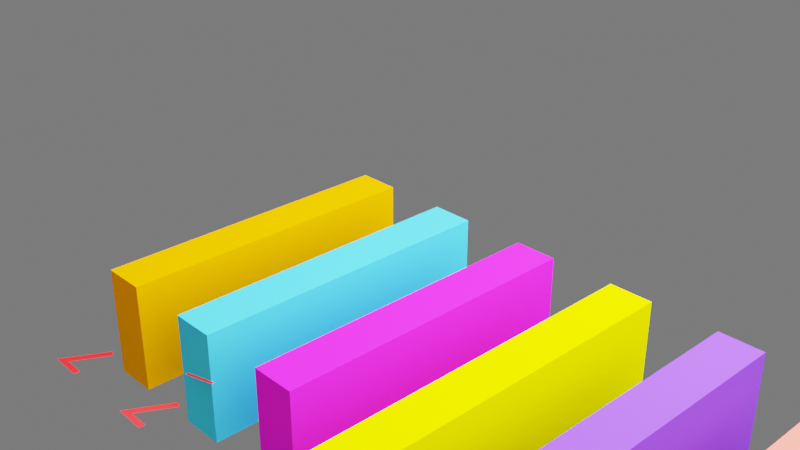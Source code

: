 # Source: inverted_networking.blend  (saved by Blender 3.6.13; exported with 4.5.12 LTS)
import bpy
from mathutils import Matrix  # noqa: F401  (used for matrix-valued properties, if any)

bpy.ops.wm.read_factory_settings(use_empty=True)
scene = bpy.context.scene
scene.name = 'Scene'

# ---- collections
col_collection = bpy.data.collections.new('Collection'); scene.collection.children.link(col_collection)

# ---- materials (node trees are filled in below, after node groups)
mat_barmaterial0 = bpy.data.materials.new('BarMaterial0')
mat_barmaterial0.use_transparent_shadow = False
mat_barmaterial0.diffuse_color = (1.0, 0.3049, 0.0, 1.0)
mat_material_001 = bpy.data.materials.new('Material.001')
mat_material_001.use_transparent_shadow = False
mat_barmaterial1 = bpy.data.materials.new('BarMaterial1')
mat_barmaterial1.use_transparent_shadow = False
mat_barmaterial1.diffuse_color = (0.04824, 0.6342, 1.0, 1.0)
mat_material_002 = bpy.data.materials.new('Material.002')
mat_material_002.use_transparent_shadow = False
mat_barmaterial2 = bpy.data.materials.new('BarMaterial2')
mat_barmaterial2.use_transparent_shadow = False
mat_barmaterial2.diffuse_color = (0.8689, 0.01417, 1.0, 1.0)
mat_material_003 = bpy.data.materials.new('Material.003')
mat_material_003.use_transparent_shadow = False
mat_barmaterial3 = bpy.data.materials.new('BarMaterial3')
mat_barmaterial3.use_transparent_shadow = False
mat_barmaterial3.diffuse_color = (0.9734, 0.9415, 0.0, 1.0)
mat_material_004 = bpy.data.materials.new('Material.004')
mat_material_004.use_transparent_shadow = False
mat_barmaterial4 = bpy.data.materials.new('BarMaterial4')
mat_barmaterial4.use_transparent_shadow = False
mat_barmaterial4.diffuse_color = (0.1996, 0.05526, 1.0, 1.0)
mat_material_005 = bpy.data.materials.new('Material.005')
mat_material_005.use_transparent_shadow = False
mat_barmaterial5 = bpy.data.materials.new('BarMaterial5')
mat_barmaterial5.use_transparent_shadow = False
mat_barmaterial5.diffuse_color = (1.0, 0.1848, 0.1385, 1.0)
mat_material_006 = bpy.data.materials.new('Material.006')
mat_material_006.use_transparent_shadow = False
mat_material_007 = bpy.data.materials.new('Material.007')
mat_material_007.use_transparent_shadow = False
mat_material_008 = bpy.data.materials.new('Material.008')
mat_material_008.use_transparent_shadow = False
mat_material_009 = bpy.data.materials.new('Material.009')
mat_material_009.use_transparent_shadow = False
mat_material_013 = bpy.data.materials.new('Material.013')
mat_material_013.use_transparent_shadow = False
mat_material_014 = bpy.data.materials.new('Material.014')
mat_material_014.use_transparent_shadow = False
mat_material_015 = bpy.data.materials.new('Material.015')
mat_material_015.use_transparent_shadow = False
mat_material_018 = bpy.data.materials.new('Material.018')
mat_material_018.use_transparent_shadow = False
mat_material_016 = bpy.data.materials.new('Material.016')
mat_material_016.use_transparent_shadow = False
mat_material_017 = bpy.data.materials.new('Material.017')
mat_material_017.use_transparent_shadow = False
mat_material_020 = bpy.data.materials.new('Material.020')
mat_material_020.use_transparent_shadow = False
mat_material_021 = bpy.data.materials.new('Material.021')
mat_material_021.use_transparent_shadow = False
mat_material_023 = bpy.data.materials.new('Material.023')
mat_material_023.use_transparent_shadow = False
mat_material_010 = bpy.data.materials.new('Material.010')
mat_material_010.use_transparent_shadow = False
mat_material_011 = bpy.data.materials.new('Material.011')
mat_material_011.use_transparent_shadow = False
mat_material_012 = bpy.data.materials.new('Material.012')
mat_material_012.use_transparent_shadow = False
mat_material_019 = bpy.data.materials.new('Material.019')
mat_material_019.use_transparent_shadow = False
mat_material_022 = bpy.data.materials.new('Material.022')
mat_material_022.use_transparent_shadow = False
mat_material_024 = bpy.data.materials.new('Material.024')
mat_material_024.use_transparent_shadow = False

# ---- material node trees
mat_material_001.use_nodes = True; mat_material_001.node_tree.nodes.clear()
_N = mat_material_001.node_tree.nodes; _L = mat_material_001.node_tree.links
n0 = _N.new('ShaderNodeBsdfPrincipled'); n0.name = 'Principled BSDF'; n0.location = (10, 300)
n0.distribution = 'GGX'
n0.subsurface_method = 'RANDOM_WALK_SKIN'
n0.inputs[0].default_value = (1.0, 0.0, 0.006995, 1.0)
n0.inputs[3].default_value = 1.45
n0.inputs[27].default_value = (0.0, 0.0, 0.0, 1.0)
n0.inputs[28].default_value = 1.0
n1 = _N.new('ShaderNodeOutputMaterial'); n1.name = 'Material Output'; n1.location = (300, 300)
_L.new(n0.outputs[0], n1.inputs[0])
n1.is_active_output = True
mat_material_002.use_nodes = True; mat_material_002.node_tree.nodes.clear()
_N = mat_material_002.node_tree.nodes; _L = mat_material_002.node_tree.links
n0 = _N.new('ShaderNodeBsdfPrincipled'); n0.name = 'Principled BSDF'; n0.location = (10, 300)
n0.distribution = 'GGX'
n0.subsurface_method = 'RANDOM_WALK_SKIN'
n0.inputs[0].default_value = (1.0, 0.0, 0.006995, 1.0)
n0.inputs[3].default_value = 1.45
n0.inputs[27].default_value = (0.0, 0.0, 0.0, 1.0)
n0.inputs[28].default_value = 1.0
n1 = _N.new('ShaderNodeOutputMaterial'); n1.name = 'Material Output'; n1.location = (300, 300)
_L.new(n0.outputs[0], n1.inputs[0])
n1.is_active_output = True
mat_material_003.use_nodes = True; mat_material_003.node_tree.nodes.clear()
_N = mat_material_003.node_tree.nodes; _L = mat_material_003.node_tree.links
n0 = _N.new('ShaderNodeBsdfPrincipled'); n0.name = 'Principled BSDF'; n0.location = (10, 300)
n0.distribution = 'GGX'
n0.subsurface_method = 'RANDOM_WALK_SKIN'
n0.inputs[0].default_value = (1.0, 0.0, 0.006995, 1.0)
n0.inputs[3].default_value = 1.45
n0.inputs[27].default_value = (0.0, 0.0, 0.0, 1.0)
n0.inputs[28].default_value = 1.0
n1 = _N.new('ShaderNodeOutputMaterial'); n1.name = 'Material Output'; n1.location = (300, 300)
_L.new(n0.outputs[0], n1.inputs[0])
n1.is_active_output = True
mat_material_004.use_nodes = True; mat_material_004.node_tree.nodes.clear()
_N = mat_material_004.node_tree.nodes; _L = mat_material_004.node_tree.links
n0 = _N.new('ShaderNodeBsdfPrincipled'); n0.name = 'Principled BSDF'; n0.location = (10, 300)
n0.distribution = 'GGX'
n0.subsurface_method = 'RANDOM_WALK_SKIN'
n0.inputs[0].default_value = (1.0, 0.0, 0.006995, 1.0)
n0.inputs[3].default_value = 1.45
n0.inputs[27].default_value = (0.0, 0.0, 0.0, 1.0)
n0.inputs[28].default_value = 1.0
n1 = _N.new('ShaderNodeOutputMaterial'); n1.name = 'Material Output'; n1.location = (300, 300)
_L.new(n0.outputs[0], n1.inputs[0])
n1.is_active_output = True
mat_material_005.use_nodes = True; mat_material_005.node_tree.nodes.clear()
_N = mat_material_005.node_tree.nodes; _L = mat_material_005.node_tree.links
n0 = _N.new('ShaderNodeBsdfPrincipled'); n0.name = 'Principled BSDF'; n0.location = (10, 300)
n0.distribution = 'GGX'
n0.subsurface_method = 'RANDOM_WALK_SKIN'
n0.inputs[0].default_value = (1.0, 0.0, 0.006995, 1.0)
n0.inputs[3].default_value = 1.45
n0.inputs[27].default_value = (0.0, 0.0, 0.0, 1.0)
n0.inputs[28].default_value = 1.0
n1 = _N.new('ShaderNodeOutputMaterial'); n1.name = 'Material Output'; n1.location = (300, 300)
_L.new(n0.outputs[0], n1.inputs[0])
n1.is_active_output = True
mat_material_006.use_nodes = True; mat_material_006.node_tree.nodes.clear()
_N = mat_material_006.node_tree.nodes; _L = mat_material_006.node_tree.links
n0 = _N.new('ShaderNodeBsdfPrincipled'); n0.name = 'Principled BSDF'; n0.location = (10, 300)
n0.distribution = 'GGX'
n0.subsurface_method = 'RANDOM_WALK_SKIN'
n0.inputs[0].default_value = (1.0, 0.0, 0.006995, 1.0)
n0.inputs[3].default_value = 1.45
n0.inputs[27].default_value = (0.0, 0.0, 0.0, 1.0)
n0.inputs[28].default_value = 1.0
n1 = _N.new('ShaderNodeOutputMaterial'); n1.name = 'Material Output'; n1.location = (300, 300)
_L.new(n0.outputs[0], n1.inputs[0])
n1.is_active_output = True
mat_material_007.use_nodes = True; mat_material_007.node_tree.nodes.clear()
_N = mat_material_007.node_tree.nodes; _L = mat_material_007.node_tree.links
n0 = _N.new('ShaderNodeBsdfPrincipled'); n0.name = 'Principled BSDF'; n0.location = (10, 300)
n0.distribution = 'GGX'
n0.subsurface_method = 'RANDOM_WALK_SKIN'
n0.inputs[0].default_value = (1.0, 0.0, 0.004777, 1.0)
n0.inputs[3].default_value = 1.45
n0.inputs[27].default_value = (0.0, 0.0, 0.0, 1.0)
n0.inputs[28].default_value = 1.0
n1 = _N.new('ShaderNodeOutputMaterial'); n1.name = 'Material Output'; n1.location = (300, 300)
_L.new(n0.outputs[0], n1.inputs[0])
n1.is_active_output = True
mat_material_008.use_nodes = True; mat_material_008.node_tree.nodes.clear()
_N = mat_material_008.node_tree.nodes; _L = mat_material_008.node_tree.links
n0 = _N.new('ShaderNodeBsdfPrincipled'); n0.name = 'Principled BSDF'; n0.location = (10, 300)
n0.distribution = 'GGX'
n0.subsurface_method = 'RANDOM_WALK_SKIN'
n0.inputs[0].default_value = (1.0, 0.0, 0.004777, 1.0)
n0.inputs[3].default_value = 1.45
n0.inputs[27].default_value = (0.0, 0.0, 0.0, 1.0)
n0.inputs[28].default_value = 1.0
n1 = _N.new('ShaderNodeOutputMaterial'); n1.name = 'Material Output'; n1.location = (300, 300)
_L.new(n0.outputs[0], n1.inputs[0])
n1.is_active_output = True
mat_material_009.use_nodes = True; mat_material_009.node_tree.nodes.clear()
_N = mat_material_009.node_tree.nodes; _L = mat_material_009.node_tree.links
n0 = _N.new('ShaderNodeBsdfPrincipled'); n0.name = 'Principled BSDF'; n0.location = (10, 300)
n0.distribution = 'GGX'
n0.subsurface_method = 'RANDOM_WALK_SKIN'
n0.inputs[0].default_value = (1.0, 0.0, 0.004777, 1.0)
n0.inputs[3].default_value = 1.45
n0.inputs[27].default_value = (0.0, 0.0, 0.0, 1.0)
n0.inputs[28].default_value = 1.0
n1 = _N.new('ShaderNodeOutputMaterial'); n1.name = 'Material Output'; n1.location = (300, 300)
_L.new(n0.outputs[0], n1.inputs[0])
n1.is_active_output = True
mat_material_013.use_nodes = True; mat_material_013.node_tree.nodes.clear()
_N = mat_material_013.node_tree.nodes; _L = mat_material_013.node_tree.links
n0 = _N.new('ShaderNodeBsdfPrincipled'); n0.name = 'Principled BSDF'; n0.location = (10, 300)
n0.distribution = 'GGX'
n0.subsurface_method = 'RANDOM_WALK_SKIN'
n0.inputs[0].default_value = (1.0, 0.0, 0.004777, 1.0)
n0.inputs[3].default_value = 1.45
n0.inputs[27].default_value = (0.0, 0.0, 0.0, 1.0)
n0.inputs[28].default_value = 1.0
n1 = _N.new('ShaderNodeOutputMaterial'); n1.name = 'Material Output'; n1.location = (300, 300)
_L.new(n0.outputs[0], n1.inputs[0])
n1.is_active_output = True
mat_material_014.use_nodes = True; mat_material_014.node_tree.nodes.clear()
_N = mat_material_014.node_tree.nodes; _L = mat_material_014.node_tree.links
n0 = _N.new('ShaderNodeBsdfPrincipled'); n0.name = 'Principled BSDF'; n0.location = (10, 300)
n0.distribution = 'GGX'
n0.subsurface_method = 'RANDOM_WALK_SKIN'
n0.inputs[0].default_value = (1.0, 0.0, 0.004777, 1.0)
n0.inputs[3].default_value = 1.45
n0.inputs[27].default_value = (0.0, 0.0, 0.0, 1.0)
n0.inputs[28].default_value = 1.0
n1 = _N.new('ShaderNodeOutputMaterial'); n1.name = 'Material Output'; n1.location = (300, 300)
_L.new(n0.outputs[0], n1.inputs[0])
n1.is_active_output = True
mat_material_015.use_nodes = True; mat_material_015.node_tree.nodes.clear()
_N = mat_material_015.node_tree.nodes; _L = mat_material_015.node_tree.links
n0 = _N.new('ShaderNodeBsdfPrincipled'); n0.name = 'Principled BSDF'; n0.location = (10, 300)
n0.distribution = 'GGX'
n0.subsurface_method = 'RANDOM_WALK_SKIN'
n0.inputs[0].default_value = (1.0, 0.0, 0.004777, 1.0)
n0.inputs[3].default_value = 1.45
n0.inputs[27].default_value = (0.0, 0.0, 0.0, 1.0)
n0.inputs[28].default_value = 1.0
n1 = _N.new('ShaderNodeOutputMaterial'); n1.name = 'Material Output'; n1.location = (300, 300)
_L.new(n0.outputs[0], n1.inputs[0])
n1.is_active_output = True
mat_material_018.use_nodes = True; mat_material_018.node_tree.nodes.clear()
_N = mat_material_018.node_tree.nodes; _L = mat_material_018.node_tree.links
n0 = _N.new('ShaderNodeBsdfPrincipled'); n0.name = 'Principled BSDF'; n0.location = (10, 300)
n0.distribution = 'GGX'
n0.subsurface_method = 'RANDOM_WALK_SKIN'
n0.inputs[0].default_value = (1.0, 0.2961, 0.003347, 1.0)
n0.inputs[3].default_value = 1.45
n0.inputs[27].default_value = (0.0, 0.0, 0.0, 1.0)
n0.inputs[28].default_value = 1.0
n1 = _N.new('ShaderNodeOutputMaterial'); n1.name = 'Material Output'; n1.location = (300, 300)
_L.new(n0.outputs[0], n1.inputs[0])
n1.is_active_output = True
mat_material_016.use_nodes = True; mat_material_016.node_tree.nodes.clear()
_N = mat_material_016.node_tree.nodes; _L = mat_material_016.node_tree.links
n0 = _N.new('ShaderNodeBsdfPrincipled'); n0.name = 'Principled BSDF'; n0.location = (10, 300)
n0.distribution = 'GGX'
n0.subsurface_method = 'RANDOM_WALK_SKIN'
n0.inputs[0].default_value = (0.9647, 0.1248, 0.1812, 1.0)
n0.inputs[3].default_value = 1.45
n0.inputs[27].default_value = (0.0, 0.0, 0.0, 1.0)
n0.inputs[28].default_value = 1.0
n1 = _N.new('ShaderNodeOutputMaterial'); n1.name = 'Material Output'; n1.location = (300, 300)
_L.new(n0.outputs[0], n1.inputs[0])
n1.is_active_output = True
mat_material_017.use_nodes = True; mat_material_017.node_tree.nodes.clear()
_N = mat_material_017.node_tree.nodes; _L = mat_material_017.node_tree.links
n0 = _N.new('ShaderNodeBsdfPrincipled'); n0.name = 'Principled BSDF'; n0.location = (10, 300)
n0.distribution = 'GGX'
n0.subsurface_method = 'RANDOM_WALK_SKIN'
n0.inputs[0].default_value = (0.855, 0.1651, 1.0, 1.0)
n0.inputs[3].default_value = 1.45
n0.inputs[27].default_value = (0.0, 0.0, 0.0, 1.0)
n0.inputs[28].default_value = 1.0
n1 = _N.new('ShaderNodeOutputMaterial'); n1.name = 'Material Output'; n1.location = (300, 300)
_L.new(n0.outputs[0], n1.inputs[0])
n1.is_active_output = True
mat_material_020.use_nodes = True; mat_material_020.node_tree.nodes.clear()
_N = mat_material_020.node_tree.nodes; _L = mat_material_020.node_tree.links
n0 = _N.new('ShaderNodeBsdfPrincipled'); n0.name = 'Principled BSDF'; n0.location = (10, 300)
n0.distribution = 'GGX'
n0.subsurface_method = 'RANDOM_WALK_SKIN'
n0.inputs[0].default_value = (0.01096, 0.9647, 1.0, 1.0)
n0.inputs[3].default_value = 1.45
n0.inputs[27].default_value = (0.0, 0.0, 0.0, 1.0)
n0.inputs[28].default_value = 1.0
n1 = _N.new('ShaderNodeOutputMaterial'); n1.name = 'Material Output'; n1.location = (300, 300)
_L.new(n0.outputs[0], n1.inputs[0])
n1.is_active_output = True
mat_material_021.use_nodes = True; mat_material_021.node_tree.nodes.clear()
_N = mat_material_021.node_tree.nodes; _L = mat_material_021.node_tree.links
n0 = _N.new('ShaderNodeBsdfPrincipled'); n0.name = 'Principled BSDF'; n0.location = (10, 300)
n0.distribution = 'GGX'
n0.subsurface_method = 'RANDOM_WALK_SKIN'
n0.inputs[0].default_value = (0.3813, 1.0, 0.3005, 1.0)
n0.inputs[3].default_value = 1.45
n0.inputs[27].default_value = (0.0, 0.0, 0.0, 1.0)
n0.inputs[28].default_value = 1.0
n1 = _N.new('ShaderNodeOutputMaterial'); n1.name = 'Material Output'; n1.location = (300, 300)
_L.new(n0.outputs[0], n1.inputs[0])
n1.is_active_output = True
mat_material_023.use_nodes = True; mat_material_023.node_tree.nodes.clear()
_N = mat_material_023.node_tree.nodes; _L = mat_material_023.node_tree.links
n0 = _N.new('ShaderNodeBsdfPrincipled'); n0.name = 'Principled BSDF'; n0.location = (10, 300)
n0.distribution = 'GGX'
n0.subsurface_method = 'RANDOM_WALK_SKIN'
n0.inputs[0].default_value = (1.0, 0.2918, 0.1046, 1.0)
n0.inputs[3].default_value = 1.45
n0.inputs[27].default_value = (0.0, 0.0, 0.0, 1.0)
n0.inputs[28].default_value = 1.0
n1 = _N.new('ShaderNodeOutputMaterial'); n1.name = 'Material Output'; n1.location = (300, 300)
_L.new(n0.outputs[0], n1.inputs[0])
n1.is_active_output = True
mat_material_010.use_nodes = True; mat_material_010.node_tree.nodes.clear()
_N = mat_material_010.node_tree.nodes; _L = mat_material_010.node_tree.links
n0 = _N.new('ShaderNodeBsdfPrincipled'); n0.name = 'Principled BSDF'; n0.location = (10, 300)
n0.distribution = 'GGX'
n0.subsurface_method = 'RANDOM_WALK_SKIN'
n0.inputs[0].default_value = (1.0, 0.0, 0.004777, 1.0)
n0.inputs[3].default_value = 1.45
n0.inputs[27].default_value = (0.0, 0.0, 0.0, 1.0)
n0.inputs[28].default_value = 1.0
n1 = _N.new('ShaderNodeOutputMaterial'); n1.name = 'Material Output'; n1.location = (300, 300)
_L.new(n0.outputs[0], n1.inputs[0])
n1.is_active_output = True
mat_material_011.use_nodes = True; mat_material_011.node_tree.nodes.clear()
_N = mat_material_011.node_tree.nodes; _L = mat_material_011.node_tree.links
n0 = _N.new('ShaderNodeBsdfPrincipled'); n0.name = 'Principled BSDF'; n0.location = (10, 300)
n0.distribution = 'GGX'
n0.subsurface_method = 'RANDOM_WALK_SKIN'
n0.inputs[0].default_value = (1.0, 0.0, 0.004777, 1.0)
n0.inputs[3].default_value = 1.45
n0.inputs[27].default_value = (0.0, 0.0, 0.0, 1.0)
n0.inputs[28].default_value = 1.0
n1 = _N.new('ShaderNodeOutputMaterial'); n1.name = 'Material Output'; n1.location = (300, 300)
_L.new(n0.outputs[0], n1.inputs[0])
n1.is_active_output = True
mat_material_012.use_nodes = True; mat_material_012.node_tree.nodes.clear()
_N = mat_material_012.node_tree.nodes; _L = mat_material_012.node_tree.links
n0 = _N.new('ShaderNodeBsdfPrincipled'); n0.name = 'Principled BSDF'; n0.location = (10, 300)
n0.distribution = 'GGX'
n0.subsurface_method = 'RANDOM_WALK_SKIN'
n0.inputs[0].default_value = (1.0, 0.0, 0.004777, 1.0)
n0.inputs[3].default_value = 1.45
n0.inputs[27].default_value = (0.0, 0.0, 0.0, 1.0)
n0.inputs[28].default_value = 1.0
n1 = _N.new('ShaderNodeOutputMaterial'); n1.name = 'Material Output'; n1.location = (300, 300)
_L.new(n0.outputs[0], n1.inputs[0])
n1.is_active_output = True
mat_material_019.use_nodes = True; mat_material_019.node_tree.nodes.clear()
_N = mat_material_019.node_tree.nodes; _L = mat_material_019.node_tree.links
n0 = _N.new('ShaderNodeBsdfPrincipled'); n0.name = 'Principled BSDF'; n0.location = (10, 300)
n0.distribution = 'GGX'
n0.subsurface_method = 'RANDOM_WALK_SKIN'
n0.inputs[0].default_value = (1.0, 0.0, 0.004777, 1.0)
n0.inputs[3].default_value = 1.45
n0.inputs[27].default_value = (0.0, 0.0, 0.0, 1.0)
n0.inputs[28].default_value = 1.0
n1 = _N.new('ShaderNodeOutputMaterial'); n1.name = 'Material Output'; n1.location = (300, 300)
_L.new(n0.outputs[0], n1.inputs[0])
n1.is_active_output = True
mat_material_022.use_nodes = True; mat_material_022.node_tree.nodes.clear()
_N = mat_material_022.node_tree.nodes; _L = mat_material_022.node_tree.links
n0 = _N.new('ShaderNodeBsdfPrincipled'); n0.name = 'Principled BSDF'; n0.location = (10, 300)
n0.distribution = 'GGX'
n0.subsurface_method = 'RANDOM_WALK_SKIN'
n0.inputs[0].default_value = (1.0, 0.0, 0.004777, 1.0)
n0.inputs[3].default_value = 1.45
n0.inputs[27].default_value = (0.0, 0.0, 0.0, 1.0)
n0.inputs[28].default_value = 1.0
n1 = _N.new('ShaderNodeOutputMaterial'); n1.name = 'Material Output'; n1.location = (300, 300)
_L.new(n0.outputs[0], n1.inputs[0])
n1.is_active_output = True
mat_material_024.use_nodes = True; mat_material_024.node_tree.nodes.clear()
_N = mat_material_024.node_tree.nodes; _L = mat_material_024.node_tree.links
n0 = _N.new('ShaderNodeBsdfPrincipled'); n0.name = 'Principled BSDF'; n0.location = (10, 300)
n0.distribution = 'GGX'
n0.subsurface_method = 'RANDOM_WALK_SKIN'
n0.inputs[0].default_value = (1.0, 0.0, 0.004777, 1.0)
n0.inputs[3].default_value = 1.45
n0.inputs[27].default_value = (0.0, 0.0, 0.0, 1.0)
n0.inputs[28].default_value = 1.0
n1 = _N.new('ShaderNodeOutputMaterial'); n1.name = 'Material Output'; n1.location = (300, 300)
_L.new(n0.outputs[0], n1.inputs[0])
n1.is_active_output = True

# ---- world
world_world = bpy.data.worlds.new('World'); scene.world = world_world
world_world.use_nodes = True; world_world.node_tree.nodes.clear()
_N = world_world.node_tree.nodes; _L = world_world.node_tree.links
n0 = _N.new('ShaderNodeOutputWorld'); n0.name = 'World Output'; n0.location = (300, 300)
n1 = _N.new('ShaderNodeBackground'); n1.name = 'Background'; n1.location = (10, 300)
n1.inputs[0].default_value = (0.05088, 0.05088, 0.05088, 1.0)
_L.new(n1.outputs[0], n0.inputs[0])
n0.is_active_output = True
world_world.color = (0.05088, 0.05088, 0.05088)
world_world.use_sun_shadow = False
world_world.sun_shadow_jitter_overblur = 0.0

# ---- cameras
cam_camera = bpy.data.cameras.new('Camera')
cam_camera.clip_end = 100.0
cam_camera.ortho_scale = 7.314

# ---- lights
light_light = bpy.data.lights.new('Light', 'POINT')
light_light.transmission_factor = 0.0
light_light.energy = 1.2e+04
light_light.shadow_soft_size = 13.53
light_light.shadow_maximum_resolution = 0.006
light_light.use_absolute_resolution = True

# ---- meshes
me_bar_plot = bpy.data.meshes.new('bar_plot')
me_bar_plot.from_pydata([(0.0, 0.0, 0.0), (1.0, 0.0, 0.0), (2.0, 0.0, 0.0), (3.0, 0.0, 0.0), (4.0, 0.0, 0.0), (5.0, 0.0, 0.0)], [], [])
me_bar_plot.update()
me_cube_001 = bpy.data.meshes.new('Cube.001')
me_cube_001.from_pydata([(-0.5, -0.5, -0.5), (-0.5, -0.5, 0.5), (-0.5, 0.5, -0.5), (-0.5, 0.5, 0.5), (0.5, -0.5, -0.5), (0.5, -0.5, 0.5), (0.5, 0.5, -0.5), (0.5, 0.5, 0.5)], [], [(0, 1, 3, 2), (2, 3, 7, 6), (6, 7, 5, 4), (4, 5, 1, 0), (2, 6, 4, 0), (7, 3, 1, 5)])
_uv = me_cube_001.uv_layers.new(name='UVMap')
_uv.uv.foreach_set('vector', [0.375, 0.0, 0.625, 0.0, 0.625, 0.25, 0.375, 0.25, 0.375, 0.25, 0.625, 0.25, 0.625, 0.5, 0.375, 0.5, 0.375, 0.5, 0.625, 0.5, 0.625, 0.75, 0.375, 0.75, 0.375, 0.75, 0.625, 0.75, 0.625, 1.0, 0.375, 1.0, 0.125, 0.5, 0.375, 0.5, 0.375, 0.75, 0.125, 0.75, 0.625, 0.5, 0.875, 0.5, 0.875, 0.75, 0.625, 0.75])
me_cube_001.materials.append(mat_barmaterial0)
me_cube_001.update()
me_cube_002 = bpy.data.meshes.new('Cube.002')
me_cube_002.from_pydata([(-0.5, -0.5, -0.5), (-0.5, -0.5, 0.5), (-0.5, 0.5, -0.5), (-0.5, 0.5, 0.5), (0.5, -0.5, -0.5), (0.5, -0.5, 0.5), (0.5, 0.5, -0.5), (0.5, 0.5, 0.5)], [], [(0, 1, 3, 2), (2, 3, 7, 6), (6, 7, 5, 4), (4, 5, 1, 0), (2, 6, 4, 0), (7, 3, 1, 5)])
_uv = me_cube_002.uv_layers.new(name='UVMap')
_uv.uv.foreach_set('vector', [0.375, 0.0, 0.625, 0.0, 0.625, 0.25, 0.375, 0.25, 0.375, 0.25, 0.625, 0.25, 0.625, 0.5, 0.375, 0.5, 0.375, 0.5, 0.625, 0.5, 0.625, 0.75, 0.375, 0.75, 0.375, 0.75, 0.625, 0.75, 0.625, 1.0, 0.375, 1.0, 0.125, 0.5, 0.375, 0.5, 0.375, 0.75, 0.125, 0.75, 0.625, 0.5, 0.875, 0.5, 0.875, 0.75, 0.625, 0.75])
me_cube_002.materials.append(mat_barmaterial1)
me_cube_002.update()
me_cube_003 = bpy.data.meshes.new('Cube.003')
me_cube_003.from_pydata([(-0.5, -0.5, -0.5), (-0.5, -0.5, 0.5), (-0.5, 0.5, -0.5), (-0.5, 0.5, 0.5), (0.5, -0.5, -0.5), (0.5, -0.5, 0.5), (0.5, 0.5, -0.5), (0.5, 0.5, 0.5)], [], [(0, 1, 3, 2), (2, 3, 7, 6), (6, 7, 5, 4), (4, 5, 1, 0), (2, 6, 4, 0), (7, 3, 1, 5)])
_uv = me_cube_003.uv_layers.new(name='UVMap')
_uv.uv.foreach_set('vector', [0.375, 0.0, 0.625, 0.0, 0.625, 0.25, 0.375, 0.25, 0.375, 0.25, 0.625, 0.25, 0.625, 0.5, 0.375, 0.5, 0.375, 0.5, 0.625, 0.5, 0.625, 0.75, 0.375, 0.75, 0.375, 0.75, 0.625, 0.75, 0.625, 1.0, 0.375, 1.0, 0.125, 0.5, 0.375, 0.5, 0.375, 0.75, 0.125, 0.75, 0.625, 0.5, 0.875, 0.5, 0.875, 0.75, 0.625, 0.75])
me_cube_003.materials.append(mat_barmaterial2)
me_cube_003.update()
me_cube_004 = bpy.data.meshes.new('Cube.004')
me_cube_004.from_pydata([(-0.5, -0.5, -0.5), (-0.5, -0.5, 0.5), (-0.5, 0.5, -0.5), (-0.5, 0.5, 0.5), (0.5, -0.5, -0.5), (0.5, -0.5, 0.5), (0.5, 0.5, -0.5), (0.5, 0.5, 0.5)], [], [(0, 1, 3, 2), (2, 3, 7, 6), (6, 7, 5, 4), (4, 5, 1, 0), (2, 6, 4, 0), (7, 3, 1, 5)])
_uv = me_cube_004.uv_layers.new(name='UVMap')
_uv.uv.foreach_set('vector', [0.375, 0.0, 0.625, 0.0, 0.625, 0.25, 0.375, 0.25, 0.375, 0.25, 0.625, 0.25, 0.625, 0.5, 0.375, 0.5, 0.375, 0.5, 0.625, 0.5, 0.625, 0.75, 0.375, 0.75, 0.375, 0.75, 0.625, 0.75, 0.625, 1.0, 0.375, 1.0, 0.125, 0.5, 0.375, 0.5, 0.375, 0.75, 0.125, 0.75, 0.625, 0.5, 0.875, 0.5, 0.875, 0.75, 0.625, 0.75])
me_cube_004.materials.append(mat_barmaterial3)
me_cube_004.update()
me_cube_005 = bpy.data.meshes.new('Cube.005')
me_cube_005.from_pydata([(-0.5, -0.5, -0.5), (-0.5, -0.5, 0.5), (-0.5, 0.5, -0.5), (-0.5, 0.5, 0.5), (0.5, -0.5, -0.5), (0.5, -0.5, 0.5), (0.5, 0.5, -0.5), (0.5, 0.5, 0.5)], [], [(0, 1, 3, 2), (2, 3, 7, 6), (6, 7, 5, 4), (4, 5, 1, 0), (2, 6, 4, 0), (7, 3, 1, 5)])
_uv = me_cube_005.uv_layers.new(name='UVMap')
_uv.uv.foreach_set('vector', [0.375, 0.0, 0.625, 0.0, 0.625, 0.25, 0.375, 0.25, 0.375, 0.25, 0.625, 0.25, 0.625, 0.5, 0.375, 0.5, 0.375, 0.5, 0.625, 0.5, 0.625, 0.75, 0.375, 0.75, 0.375, 0.75, 0.625, 0.75, 0.625, 1.0, 0.375, 1.0, 0.125, 0.5, 0.375, 0.5, 0.375, 0.75, 0.125, 0.75, 0.625, 0.5, 0.875, 0.5, 0.875, 0.75, 0.625, 0.75])
me_cube_005.materials.append(mat_barmaterial4)
me_cube_005.update()
me_cube_006 = bpy.data.meshes.new('Cube.006')
me_cube_006.from_pydata([(-0.5, -0.5, -0.5), (-0.5, -0.5, 0.5), (-0.5, 0.5, -0.5), (-0.5, 0.5, 0.5), (0.5, -0.5, -0.5), (0.5, -0.5, 0.5), (0.5, 0.5, -0.5), (0.5, 0.5, 0.5)], [], [(0, 1, 3, 2), (2, 3, 7, 6), (6, 7, 5, 4), (4, 5, 1, 0), (2, 6, 4, 0), (7, 3, 1, 5)])
_uv = me_cube_006.uv_layers.new(name='UVMap')
_uv.uv.foreach_set('vector', [0.375, 0.0, 0.625, 0.0, 0.625, 0.25, 0.375, 0.25, 0.375, 0.25, 0.625, 0.25, 0.625, 0.5, 0.375, 0.5, 0.375, 0.5, 0.625, 0.5, 0.625, 0.75, 0.375, 0.75, 0.375, 0.75, 0.625, 0.75, 0.625, 1.0, 0.375, 1.0, 0.125, 0.5, 0.375, 0.5, 0.375, 0.75, 0.125, 0.75, 0.625, 0.5, 0.875, 0.5, 0.875, 0.75, 0.625, 0.75])
me_cube_006.materials.append(mat_barmaterial5)
me_cube_006.update()
me_cube_010 = bpy.data.meshes.new('Cube.010')
me_cube_010.from_pydata([(-1.0, -1.0, -1.0), (-1.0, -1.0, 1.0), (-1.0, 1.0, -1.0), (-1.0, 1.0, 1.0), (1.0, -1.0, -1.0), (1.0, -1.0, 1.0), (1.0, 1.0, -1.0), (1.0, 1.0, 1.0)], [], [(0, 1, 3, 2), (2, 3, 7, 6), (6, 7, 5, 4), (4, 5, 1, 0), (2, 6, 4, 0), (7, 3, 1, 5)])
_uv = me_cube_010.uv_layers.new(name='UVMap')
_uv.uv.foreach_set('vector', [0.375, 0.0, 0.625, 0.0, 0.625, 0.25, 0.375, 0.25, 0.375, 0.25, 0.625, 0.25, 0.625, 0.5, 0.375, 0.5, 0.375, 0.5, 0.625, 0.5, 0.625, 0.75, 0.375, 0.75, 0.375, 0.75, 0.625, 0.75, 0.625, 1.0, 0.375, 1.0, 0.125, 0.5, 0.375, 0.5, 0.375, 0.75, 0.125, 0.75, 0.625, 0.5, 0.875, 0.5, 0.875, 0.75, 0.625, 0.75])
me_cube_010.materials.append(mat_material_018)
me_cube_010.update()
me_cube_008 = bpy.data.meshes.new('Cube.008')
me_cube_008.from_pydata([(-1.0, -1.0, -1.0), (-1.0, -1.0, 1.0), (-1.0, 1.0, -1.0), (-1.0, 1.0, 1.0), (1.0, -1.0, -1.0), (1.0, -1.0, 1.0), (1.0, 1.0, -1.0), (1.0, 1.0, 1.0)], [], [(0, 1, 3, 2), (2, 3, 7, 6), (6, 7, 5, 4), (4, 5, 1, 0), (2, 6, 4, 0), (7, 3, 1, 5)])
_uv = me_cube_008.uv_layers.new(name='UVMap')
_uv.uv.foreach_set('vector', [0.375, 0.0, 0.625, 0.0, 0.625, 0.25, 0.375, 0.25, 0.375, 0.25, 0.625, 0.25, 0.625, 0.5, 0.375, 0.5, 0.375, 0.5, 0.625, 0.5, 0.625, 0.75, 0.375, 0.75, 0.375, 0.75, 0.625, 0.75, 0.625, 1.0, 0.375, 1.0, 0.125, 0.5, 0.375, 0.5, 0.375, 0.75, 0.125, 0.75, 0.625, 0.5, 0.875, 0.5, 0.875, 0.75, 0.625, 0.75])
me_cube_008.materials.append(mat_material_016)
me_cube_008.update()
me_cube_014 = bpy.data.meshes.new('Cube.014')
me_cube_014.from_pydata([(-1.0, -1.0, -1.0), (-1.0, -1.0, 1.0), (-1.0, 1.0, -1.0), (-1.0, 1.0, 1.0), (1.0, -1.0, -1.0), (1.0, -1.0, 1.0), (1.0, 1.0, -1.0), (1.0, 1.0, 1.0)], [], [(0, 1, 3, 2), (2, 3, 7, 6), (6, 7, 5, 4), (4, 5, 1, 0), (2, 6, 4, 0), (7, 3, 1, 5)])
_uv = me_cube_014.uv_layers.new(name='UVMap')
_uv.uv.foreach_set('vector', [0.375, 0.0, 0.625, 0.0, 0.625, 0.25, 0.375, 0.25, 0.375, 0.25, 0.625, 0.25, 0.625, 0.5, 0.375, 0.5, 0.375, 0.5, 0.625, 0.5, 0.625, 0.75, 0.375, 0.75, 0.375, 0.75, 0.625, 0.75, 0.625, 1.0, 0.375, 1.0, 0.125, 0.5, 0.375, 0.5, 0.375, 0.75, 0.125, 0.75, 0.625, 0.5, 0.875, 0.5, 0.875, 0.75, 0.625, 0.75])
me_cube_014.materials.append(mat_material_017)
me_cube_014.update()
me_cube_013 = bpy.data.meshes.new('Cube.013')
me_cube_013.from_pydata([(-1.0, -1.0, -1.0), (-1.0, -1.0, 1.0), (-1.0, 1.0, -1.0), (-1.0, 1.0, 1.0), (1.0, -1.0, -1.0), (1.0, -1.0, 1.0), (1.0, 1.0, -1.0), (1.0, 1.0, 1.0)], [], [(0, 1, 3, 2), (2, 3, 7, 6), (6, 7, 5, 4), (4, 5, 1, 0), (2, 6, 4, 0), (7, 3, 1, 5)])
_uv = me_cube_013.uv_layers.new(name='UVMap')
_uv.uv.foreach_set('vector', [0.375, 0.0, 0.625, 0.0, 0.625, 0.25, 0.375, 0.25, 0.375, 0.25, 0.625, 0.25, 0.625, 0.5, 0.375, 0.5, 0.375, 0.5, 0.625, 0.5, 0.625, 0.75, 0.375, 0.75, 0.375, 0.75, 0.625, 0.75, 0.625, 1.0, 0.375, 1.0, 0.125, 0.5, 0.375, 0.5, 0.375, 0.75, 0.125, 0.75, 0.625, 0.5, 0.875, 0.5, 0.875, 0.75, 0.625, 0.75])
me_cube_013.materials.append(mat_material_020)
me_cube_013.update()
me_cube_011 = bpy.data.meshes.new('Cube.011')
me_cube_011.from_pydata([(-1.0, -1.0, -1.0), (-1.0, -1.0, 1.0), (-1.0, 1.0, -1.0), (-1.0, 1.0, 1.0), (1.0, -1.0, -1.0), (1.0, -1.0, 1.0), (1.0, 1.0, -1.0), (1.0, 1.0, 1.0)], [], [(0, 1, 3, 2), (2, 3, 7, 6), (6, 7, 5, 4), (4, 5, 1, 0), (2, 6, 4, 0), (7, 3, 1, 5)])
_uv = me_cube_011.uv_layers.new(name='UVMap')
_uv.uv.foreach_set('vector', [0.375, 0.0, 0.625, 0.0, 0.625, 0.25, 0.375, 0.25, 0.375, 0.25, 0.625, 0.25, 0.625, 0.5, 0.375, 0.5, 0.375, 0.5, 0.625, 0.5, 0.625, 0.75, 0.375, 0.75, 0.375, 0.75, 0.625, 0.75, 0.625, 1.0, 0.375, 1.0, 0.125, 0.5, 0.375, 0.5, 0.375, 0.75, 0.125, 0.75, 0.625, 0.5, 0.875, 0.5, 0.875, 0.75, 0.625, 0.75])
me_cube_011.materials.append(mat_material_021)
me_cube_011.update()
me_cube_007 = bpy.data.meshes.new('Cube.007')
me_cube_007.from_pydata([(-1.0, -1.0, -1.0), (-1.0, -1.0, 1.0), (-1.0, 1.0, -1.0), (-1.0, 1.0, 1.0), (1.0, -1.0, -1.0), (1.0, -1.0, 1.0), (1.0, 1.0, -1.0), (1.0, 1.0, 1.0)], [], [(0, 1, 3, 2), (2, 3, 7, 6), (6, 7, 5, 4), (4, 5, 1, 0), (2, 6, 4, 0), (7, 3, 1, 5)])
_uv = me_cube_007.uv_layers.new(name='UVMap')
_uv.uv.foreach_set('vector', [0.375, 0.0, 0.625, 0.0, 0.625, 0.25, 0.375, 0.25, 0.375, 0.25, 0.625, 0.25, 0.625, 0.5, 0.375, 0.5, 0.375, 0.5, 0.625, 0.5, 0.625, 0.75, 0.375, 0.75, 0.375, 0.75, 0.625, 0.75, 0.625, 1.0, 0.375, 1.0, 0.125, 0.5, 0.375, 0.5, 0.375, 0.75, 0.125, 0.75, 0.625, 0.5, 0.875, 0.5, 0.875, 0.75, 0.625, 0.75])
me_cube_007.materials.append(mat_material_023)
me_cube_007.update()

# ---- curves / text
txt_text = bpy.data.curves.new('Text', 'FONT')
txt_text.dimensions = '2D'
txt_text.body = ''
txt_text.materials.append(mat_material_001)
txt_text_001 = bpy.data.curves.new('Text.001', 'FONT')
txt_text_001.dimensions = '2D'
txt_text_001.body = '\\'
txt_text_001.materials.append(mat_material_002)
txt_text_002 = bpy.data.curves.new('Text.002', 'FONT')
txt_text_002.dimensions = '2D'
txt_text_002.body = ''
txt_text_002.materials.append(mat_material_003)
txt_text_003 = bpy.data.curves.new('Text.003', 'FONT')
txt_text_003.dimensions = '2D'
txt_text_003.body = ''
txt_text_003.materials.append(mat_material_004)
txt_text_004 = bpy.data.curves.new('Text.004', 'FONT')
txt_text_004.dimensions = '2D'
txt_text_004.body = ''
txt_text_004.materials.append(mat_material_005)
txt_text_005 = bpy.data.curves.new('Text.005', 'FONT')
txt_text_005.dimensions = '2D'
txt_text_005.body = ''
txt_text_005.materials.append(mat_material_006)
txt_text_006 = bpy.data.curves.new('Text.006', 'FONT')
txt_text_006.dimensions = '2D'
txt_text_006.body = "Attending student groups's social events"
txt_text_006.materials.append(mat_material_007)
txt_text_006.size = 0.3
txt_text_009 = bpy.data.curves.new('Text.009', 'FONT')
txt_text_009.dimensions = '2D'
txt_text_009.body = 'Seeking out individual meetings professionals'
txt_text_009.materials.append(mat_material_008)
txt_text_009.size = 0.3
txt_text_012 = bpy.data.curves.new('Text.012', 'FONT')
txt_text_012.dimensions = '2D'
txt_text_012.body = 'Leveraging LinkedIn to connect with \npotential mentors/employers:'
txt_text_012.materials.append(mat_material_009)
txt_text_012.size = 0.3
txt_text_015 = bpy.data.curves.new('Text.015', 'FONT')
txt_text_015.dimensions = '2D'
txt_text_015.body = 'Joining professional societies/associations'
txt_text_015.materials.append(mat_material_013)
txt_text_015.size = 0.3
txt_text_016 = bpy.data.curves.new('Text.016', 'FONT')
txt_text_016.dimensions = '2D'
txt_text_016.body = 'Attending large industry events & conferences:'
txt_text_016.materials.append(mat_material_014)
txt_text_016.size = 0.3
txt_text_017 = bpy.data.curves.new('Text.017', 'FONT')
txt_text_017.dimensions = '2D'
txt_text_017.body = 'Actively participating in online STEM \ncommunities+forums'
txt_text_017.materials.append(mat_material_015)
txt_text_017.size = 0.3
txt_text_007 = bpy.data.curves.new('Text.007', 'FONT')
txt_text_007.dimensions = '2D'
txt_text_007.body = '16'
txt_text_007.materials.append(mat_material_010)
txt_text_007.size = 0.6
txt_text_008 = bpy.data.curves.new('Text.008', 'FONT')
txt_text_008.dimensions = '2D'
txt_text_008.body = '15'
txt_text_008.materials.append(mat_material_011)
txt_text_008.size = 0.6
txt_text_010 = bpy.data.curves.new('Text.010', 'FONT')
txt_text_010.dimensions = '2D'
txt_text_010.body = '14\n'
txt_text_010.materials.append(mat_material_012)
txt_text_010.size = 0.6
txt_text_011 = bpy.data.curves.new('Text.011', 'FONT')
txt_text_011.dimensions = '2D'
txt_text_011.body = '7'
txt_text_011.materials.append(mat_material_019)
txt_text_011.size = 0.6
txt_text_013 = bpy.data.curves.new('Text.013', 'FONT')
txt_text_013.dimensions = '2D'
txt_text_013.body = '7'
txt_text_013.materials.append(mat_material_022)
txt_text_013.size = 0.6
txt_text_014 = bpy.data.curves.new('Text.014', 'FONT')
txt_text_014.dimensions = '2D'
txt_text_014.body = '7'
txt_text_014.materials.append(mat_material_024)
txt_text_014.size = 0.6

# ---- objects
ob_bar_plot = bpy.data.objects.new('bar_plot', me_bar_plot)
ob_light = bpy.data.objects.new('Light', light_light)
ob_camera = bpy.data.objects.new('Camera', cam_camera)
ob_cube = bpy.data.objects.new('Cube', me_cube_001)
ob_text = bpy.data.objects.new('Text', txt_text)
ob_cube_001 = bpy.data.objects.new('Cube.001', me_cube_002)
ob_text_001 = bpy.data.objects.new('Text.001', txt_text_001)
ob_cube_002 = bpy.data.objects.new('Cube.002', me_cube_003)
ob_text_002 = bpy.data.objects.new('Text.002', txt_text_002)
ob_cube_003 = bpy.data.objects.new('Cube.003', me_cube_004)
ob_text_003 = bpy.data.objects.new('Text.003', txt_text_003)
ob_cube_004 = bpy.data.objects.new('Cube.004', me_cube_005)
ob_text_004 = bpy.data.objects.new('Text.004', txt_text_004)
ob_cube_005 = bpy.data.objects.new('Cube.005', me_cube_006)
ob_text_005 = bpy.data.objects.new('Text.005', txt_text_005)
ob_text_013 = bpy.data.objects.new('Text.013', txt_text_006)
ob_text_011 = bpy.data.objects.new('Text.011', txt_text_009)
ob_text_010 = bpy.data.objects.new('Text.010', txt_text_012)
ob_text_009 = bpy.data.objects.new('Text.009', txt_text_015)
ob_text_008 = bpy.data.objects.new('Text.008', txt_text_016)
ob_text_007 = bpy.data.objects.new('Text.007', txt_text_017)
ob_cube_013 = bpy.data.objects.new('Cube.013', me_cube_010)
ob_cube_011 = bpy.data.objects.new('Cube.011', me_cube_008)
ob_cube_010 = bpy.data.objects.new('Cube.010', me_cube_014)
ob_cube_009 = bpy.data.objects.new('Cube.009', me_cube_013)
ob_cube_007 = bpy.data.objects.new('Cube.007', me_cube_011)
ob_cube_006 = bpy.data.objects.new('Cube.006', me_cube_007)
ob_text_006 = bpy.data.objects.new('Text.006', txt_text_007)
ob_text_012 = bpy.data.objects.new('Text.012', txt_text_008)
ob_text_014 = bpy.data.objects.new('Text.014', txt_text_010)
ob_text_015 = bpy.data.objects.new('Text.015', txt_text_011)
ob_text_016 = bpy.data.objects.new('Text.016', txt_text_013)
ob_text_017 = bpy.data.objects.new('Text.017', txt_text_014)

# ---- transforms, parenting, visibility, modifiers, constraints
ob_bar_plot.location = (0.0, 0.172, 0.0)
ob_bar_plot.scale = (1.2, 0.145, 1.0)
ob_light.location = (4.076, 1.005, 5.904)
ob_light.rotation_euler = (0.6503, 0.05522, 1.866)
ob_light.lock_rotations_4d = False
ob_light.empty_display_type = 'ARROWS'
ob_light.color = (0.0, 0.0, 0.0, 0.0)
ob_light.lineart.crease_threshold = 0.0
ob_camera.location = (7.359, -6.926, 4.958)
ob_camera.rotation_euler = (1.109, 0.0, 0.8149)
ob_camera.lock_rotations_4d = False
ob_camera.empty_display_type = 'ARROWS'
ob_camera.color = (0.0, 0.0, 0.0, 0.0)
ob_camera.display_type = 'WIRE'
ob_camera.lineart.crease_threshold = 0.0
ob_cube.location = (0.0, -1.691, 0.0)
ob_cube.scale = (0.4, 2.841, 1.0)
ob_text.location = (0.0, -2.53, 0.1)
ob_text.rotation_euler = (0.0, 0.0, -1.571)
ob_text.scale = (0.2822, 0.36, 0.36)
ob_cube_001.location = (1.0, -1.691, 0.0)
ob_cube_001.scale = (0.4, 2.841, 1.0)
ob_text_001.location = (1.0, -3.112, 0.1)
ob_text_001.rotation_euler = (0.0, 0.0, -1.571)
ob_text_001.scale = (0.3652, 0.36, 0.36)
ob_cube_002.location = (2.0, -1.691, 0.0)
ob_cube_002.scale = (0.4, 2.841, 1.0)
ob_text_002.location = (2.0, -2.53, 0.1)
ob_text_002.rotation_euler = (0.0, 0.0, -1.571)
ob_text_002.scale = (0.2822, 0.36, 0.36)
ob_cube_003.location = (3.0, -3.112, 0.0)
ob_cube_003.scale = (0.4, 5.681, 1.0)
ob_text_003.location = (3.0, -4.725, 0.1)
ob_text_003.rotation_euler = (0.0, 0.0, -1.571)
ob_text_003.scale = (0.2822, 0.36, 0.36)
ob_cube_004.location = (4.0, -3.314, 0.0)
ob_cube_004.scale = (0.4, 6.087, 1.0)
ob_text_004.location = (4.0, -5.039, 0.1)
ob_text_004.rotation_euler = (0.0, 0.0, -1.571)
ob_text_004.scale = (0.2822, 0.36, 0.36)
ob_cube_005.location = (5.0, -3.517, 0.0)
ob_cube_005.scale = (0.4, 6.493, 1.0)
ob_text_005.location = (5.0, -5.353, 0.1)
ob_text_005.rotation_euler = (0.0, 0.0, -1.571)
ob_text_005.scale = (0.2822, 0.36, 0.36)
ob_text_013.location = (1.309, -8.846, 0.002403)
ob_text_013.rotation_euler = (0.0, -0.0, -3.166)
ob_text_013.scale = (1.074, 1.036, 1.0)
ob_text_011.location = (1.327, -7.911, 0.002403)
ob_text_011.rotation_euler = (0.0, -0.0, -3.166)
ob_text_011.scale = (1.074, 1.036, 1.0)
ob_text_010.location = (1.366, -6.402, 0.002403)
ob_text_010.rotation_euler = (0.0, -0.0, -3.167)
ob_text_010.scale = (1.074, 1.036, 1.0)
ob_text_009.location = (1.319, -7.151, 0.002403)
ob_text_009.rotation_euler = (0.0, -0.0, -3.166)
ob_text_009.scale = (1.074, 1.036, 1.0)
ob_text_008.location = (1.377, -4.726, 0.002403)
ob_text_008.rotation_euler = (0.0, -0.0, -3.167)
ob_text_008.scale = (1.074, 1.036, 1.0)
ob_text_007.location = (1.377, -5.589, 0.002403)
ob_text_007.rotation_euler = (0.0, -0.0, -3.167)
ob_text_007.scale = (1.074, 1.036, 1.0)
ob_cube_013.location = (1.711, -8.887, 0.002403)
ob_cube_013.scale = (0.2147, 0.2071, 0.2)
ob_cube_011.location = (1.729, -8.059, 0.002403)
ob_cube_011.scale = (0.2147, 0.2071, 0.2)
ob_cube_010.location = (1.736, -6.556, 0.002403)
ob_cube_010.scale = (0.2147, 0.2071, 0.2)
ob_cube_009.location = (1.721, -7.301, 0.002403)
ob_cube_009.scale = (0.2147, 0.2071, 0.2)
ob_cube_007.location = (1.744, -5.733, 0.002403)
ob_cube_007.scale = (0.2147, 0.2071, 0.2)
ob_cube_006.location = (1.747, -4.859, 0.002403)
ob_cube_006.scale = (0.2147, 0.2071, 0.2)
ob_text_006.location = (5.402, -7.031, 0.002403)
ob_text_006.rotation_euler = (0.0, -0.0, -3.166)
ob_text_006.scale = (1.073, 0.9243, 1.0)
ob_text_012.location = (4.36, -6.579, 0.002403)
ob_text_012.rotation_euler = (0.0, -0.0, -3.166)
ob_text_012.scale = (1.073, 0.9243, 1.0)
ob_text_014.location = (3.303, -6.172, 0.002403)
ob_text_014.rotation_euler = (0.0, -0.0, -3.166)
ob_text_014.scale = (1.073, 0.9243, 1.0)
ob_text_015.location = (2.178, -3.397, 0.002403)
ob_text_015.rotation_euler = (0.0, -0.0, -3.166)
ob_text_015.scale = (1.073, 0.9243, 1.0)
ob_text_016.location = (1.27, -3.397, 0.002403)
ob_text_016.rotation_euler = (0.0, -0.0, -3.166)
ob_text_016.scale = (1.073, 0.9243, 1.0)
ob_text_017.location = (0.3066, -3.397, 0.002403)
ob_text_017.rotation_euler = (0.0, -0.0, -3.166)
ob_text_017.scale = (1.073, 0.9243, 1.0)

# ---- collection membership
scene.collection.objects.link(ob_bar_plot)
col_collection.objects.link(ob_light)
col_collection.objects.link(ob_camera)
col_collection.objects.link(ob_cube)
col_collection.objects.link(ob_text)
col_collection.objects.link(ob_cube_001)
col_collection.objects.link(ob_text_001)
col_collection.objects.link(ob_cube_002)
col_collection.objects.link(ob_text_002)
col_collection.objects.link(ob_cube_003)
col_collection.objects.link(ob_text_003)
col_collection.objects.link(ob_cube_004)
col_collection.objects.link(ob_text_004)
col_collection.objects.link(ob_cube_005)
col_collection.objects.link(ob_text_005)
col_collection.objects.link(ob_text_013)
col_collection.objects.link(ob_text_011)
col_collection.objects.link(ob_text_010)
col_collection.objects.link(ob_text_009)
col_collection.objects.link(ob_text_008)
col_collection.objects.link(ob_text_007)
col_collection.objects.link(ob_cube_013)
col_collection.objects.link(ob_cube_011)
col_collection.objects.link(ob_cube_010)
col_collection.objects.link(ob_cube_009)
col_collection.objects.link(ob_cube_007)
col_collection.objects.link(ob_cube_006)
col_collection.objects.link(ob_text_006)
col_collection.objects.link(ob_text_012)
col_collection.objects.link(ob_text_014)
col_collection.objects.link(ob_text_015)
col_collection.objects.link(ob_text_016)
col_collection.objects.link(ob_text_017)

# ---- scene / render settings (as saved in the file)
scene.camera = ob_camera
scene.frame_start = 1; scene.frame_end = 250; scene.frame_set(0)
scene.render.engine = 'BLENDER_EEVEE_NEXT'
scene.cycles.sampling_pattern = 'TABULATED_SOBOL'
scene.view_settings.look = 'High Contrast'
scene.view_settings.view_transform = 'Filmic'
scene.view_settings.exposure = 1.7
bpy.context.view_layer.update()
